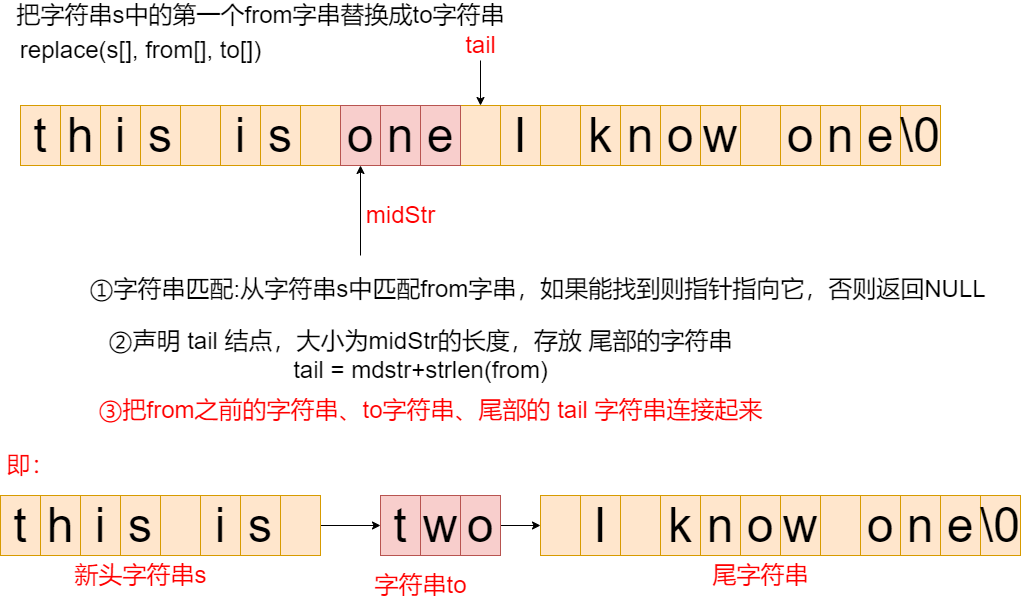

The diagram above was exported from draw.io. Its source (the exported page's mxGraphModel, read from the mxfile embedded in the PNG):
<mxGraphModel dx="1038" dy="649" grid="1" gridSize="10" guides="1" tooltips="1" connect="1" arrows="1" fold="1" page="1" pageScale="1" pageWidth="827" pageHeight="1169" math="0" shadow="0">
  <root>
    <mxCell id="0" />
    <mxCell id="1" parent="0" />
    <mxCell id="LwCsYEG9lHN90WaeAPF1-1" value="&lt;font style=&quot;font-size: 48px&quot;&gt;t&lt;/font&gt;" style="rounded=0;whiteSpace=wrap;html=1;fillColor=#ffe6cc;strokeColor=#d79b00;" vertex="1" parent="1">
      <mxGeometry x="120" y="170" width="40" height="60" as="geometry" />
    </mxCell>
    <mxCell id="LwCsYEG9lHN90WaeAPF1-2" value="&lt;font style=&quot;font-size: 48px&quot;&gt;h&lt;/font&gt;" style="rounded=0;whiteSpace=wrap;html=1;fillColor=#ffe6cc;strokeColor=#d79b00;" vertex="1" parent="1">
      <mxGeometry x="160" y="170" width="40" height="60" as="geometry" />
    </mxCell>
    <mxCell id="LwCsYEG9lHN90WaeAPF1-3" value="&lt;font style=&quot;font-size: 48px&quot;&gt;i&lt;/font&gt;" style="rounded=0;whiteSpace=wrap;html=1;fillColor=#ffe6cc;strokeColor=#d79b00;" vertex="1" parent="1">
      <mxGeometry x="200" y="170" width="40" height="60" as="geometry" />
    </mxCell>
    <mxCell id="LwCsYEG9lHN90WaeAPF1-4" value="&lt;font style=&quot;font-size: 48px&quot;&gt;s&lt;/font&gt;" style="rounded=0;whiteSpace=wrap;html=1;fillColor=#ffe6cc;strokeColor=#d79b00;" vertex="1" parent="1">
      <mxGeometry x="240" y="170" width="40" height="60" as="geometry" />
    </mxCell>
    <mxCell id="LwCsYEG9lHN90WaeAPF1-5" value="&lt;font style=&quot;font-size: 48px&quot;&gt;i&lt;/font&gt;" style="rounded=0;whiteSpace=wrap;html=1;fillColor=#ffe6cc;strokeColor=#d79b00;" vertex="1" parent="1">
      <mxGeometry x="320" y="170" width="40" height="60" as="geometry" />
    </mxCell>
    <mxCell id="LwCsYEG9lHN90WaeAPF1-6" value="&lt;font style=&quot;font-size: 48px&quot;&gt;s&lt;/font&gt;" style="rounded=0;whiteSpace=wrap;html=1;fillColor=#ffe6cc;strokeColor=#d79b00;" vertex="1" parent="1">
      <mxGeometry x="360" y="170" width="40" height="60" as="geometry" />
    </mxCell>
    <mxCell id="LwCsYEG9lHN90WaeAPF1-7" value="" style="rounded=0;whiteSpace=wrap;html=1;fillColor=#ffe6cc;strokeColor=#d79b00;" vertex="1" parent="1">
      <mxGeometry x="400" y="170" width="40" height="60" as="geometry" />
    </mxCell>
    <mxCell id="LwCsYEG9lHN90WaeAPF1-8" value="" style="rounded=0;whiteSpace=wrap;html=1;fillColor=#ffe6cc;strokeColor=#d79b00;" vertex="1" parent="1">
      <mxGeometry x="280" y="170" width="40" height="60" as="geometry" />
    </mxCell>
    <mxCell id="LwCsYEG9lHN90WaeAPF1-9" value="" style="rounded=0;whiteSpace=wrap;html=1;fillColor=#ffe6cc;strokeColor=#d79b00;" vertex="1" parent="1">
      <mxGeometry x="640" y="170" width="40" height="60" as="geometry" />
    </mxCell>
    <mxCell id="LwCsYEG9lHN90WaeAPF1-10" value="&lt;font style=&quot;font-size: 48px&quot;&gt;k&lt;/font&gt;" style="rounded=0;whiteSpace=wrap;html=1;fillColor=#ffe6cc;strokeColor=#d79b00;" vertex="1" parent="1">
      <mxGeometry x="680" y="170" width="40" height="60" as="geometry" />
    </mxCell>
    <mxCell id="LwCsYEG9lHN90WaeAPF1-11" value="&lt;font style=&quot;font-size: 48px&quot;&gt;n&lt;/font&gt;" style="rounded=0;whiteSpace=wrap;html=1;fillColor=#ffe6cc;strokeColor=#d79b00;" vertex="1" parent="1">
      <mxGeometry x="720" y="170" width="40" height="60" as="geometry" />
    </mxCell>
    <mxCell id="LwCsYEG9lHN90WaeAPF1-12" value="&lt;font style=&quot;font-size: 48px&quot;&gt;I&lt;/font&gt;" style="rounded=0;whiteSpace=wrap;html=1;fillColor=#ffe6cc;strokeColor=#d79b00;" vertex="1" parent="1">
      <mxGeometry x="600" y="170" width="40" height="60" as="geometry" />
    </mxCell>
    <mxCell id="LwCsYEG9lHN90WaeAPF1-13" value="" style="rounded=0;whiteSpace=wrap;html=1;fillColor=#ffe6cc;strokeColor=#d79b00;" vertex="1" parent="1">
      <mxGeometry x="560" y="170" width="40" height="60" as="geometry" />
    </mxCell>
    <mxCell id="LwCsYEG9lHN90WaeAPF1-14" value="&lt;font style=&quot;font-size: 48px&quot;&gt;e&lt;/font&gt;" style="rounded=0;whiteSpace=wrap;html=1;fillColor=#f8cecc;strokeColor=#b85450;" vertex="1" parent="1">
      <mxGeometry x="520" y="170" width="40" height="60" as="geometry" />
    </mxCell>
    <mxCell id="LwCsYEG9lHN90WaeAPF1-15" value="&lt;font style=&quot;font-size: 48px&quot;&gt;n&lt;/font&gt;" style="rounded=0;whiteSpace=wrap;html=1;fillColor=#f8cecc;strokeColor=#b85450;" vertex="1" parent="1">
      <mxGeometry x="480" y="170" width="40" height="60" as="geometry" />
    </mxCell>
    <mxCell id="LwCsYEG9lHN90WaeAPF1-16" value="&lt;font style=&quot;font-size: 48px&quot;&gt;o&lt;/font&gt;" style="rounded=0;whiteSpace=wrap;html=1;fillColor=#f8cecc;strokeColor=#b85450;" vertex="1" parent="1">
      <mxGeometry x="440" y="170" width="40" height="60" as="geometry" />
    </mxCell>
    <mxCell id="LwCsYEG9lHN90WaeAPF1-17" value="&lt;font style=&quot;font-size: 48px&quot;&gt;o&lt;/font&gt;" style="rounded=0;whiteSpace=wrap;html=1;fillColor=#ffe6cc;strokeColor=#d79b00;" vertex="1" parent="1">
      <mxGeometry x="760" y="170" width="40" height="60" as="geometry" />
    </mxCell>
    <mxCell id="LwCsYEG9lHN90WaeAPF1-18" value="&lt;font style=&quot;font-size: 48px&quot;&gt;w&lt;/font&gt;" style="rounded=0;whiteSpace=wrap;html=1;fillColor=#ffe6cc;strokeColor=#d79b00;" vertex="1" parent="1">
      <mxGeometry x="800" y="170" width="40" height="60" as="geometry" />
    </mxCell>
    <mxCell id="LwCsYEG9lHN90WaeAPF1-19" value="" style="rounded=0;whiteSpace=wrap;html=1;fillColor=#ffe6cc;strokeColor=#d79b00;" vertex="1" parent="1">
      <mxGeometry x="840" y="170" width="40" height="60" as="geometry" />
    </mxCell>
    <mxCell id="LwCsYEG9lHN90WaeAPF1-20" value="&lt;font style=&quot;font-size: 48px&quot;&gt;o&lt;/font&gt;" style="rounded=0;whiteSpace=wrap;html=1;fillColor=#ffe6cc;strokeColor=#d79b00;" vertex="1" parent="1">
      <mxGeometry x="880" y="170" width="40" height="60" as="geometry" />
    </mxCell>
    <mxCell id="LwCsYEG9lHN90WaeAPF1-21" value="&lt;font style=&quot;font-size: 48px&quot;&gt;e&lt;/font&gt;" style="rounded=0;whiteSpace=wrap;html=1;fillColor=#ffe6cc;strokeColor=#d79b00;" vertex="1" parent="1">
      <mxGeometry x="960" y="170" width="40" height="60" as="geometry" />
    </mxCell>
    <mxCell id="LwCsYEG9lHN90WaeAPF1-22" value="&lt;font style=&quot;font-size: 48px&quot;&gt;n&lt;/font&gt;" style="rounded=0;whiteSpace=wrap;html=1;fillColor=#ffe6cc;strokeColor=#d79b00;" vertex="1" parent="1">
      <mxGeometry x="920" y="170" width="40" height="60" as="geometry" />
    </mxCell>
    <mxCell id="LwCsYEG9lHN90WaeAPF1-25" value="&lt;span style=&quot;font-size: 48px&quot;&gt;\0&lt;/span&gt;" style="rounded=0;whiteSpace=wrap;html=1;fillColor=#ffe6cc;strokeColor=#d79b00;" vertex="1" parent="1">
      <mxGeometry x="1000" y="170" width="40" height="60" as="geometry" />
    </mxCell>
    <mxCell id="LwCsYEG9lHN90WaeAPF1-26" value="" style="endArrow=classic;html=1;rounded=0;fontSize=48;entryX=0.5;entryY=1;entryDx=0;entryDy=0;" edge="1" parent="1" target="LwCsYEG9lHN90WaeAPF1-16">
      <mxGeometry width="50" height="50" relative="1" as="geometry">
        <mxPoint x="460" y="320" as="sourcePoint" />
        <mxPoint x="660" y="350" as="targetPoint" />
      </mxGeometry>
    </mxCell>
    <mxCell id="LwCsYEG9lHN90WaeAPF1-27" value="&lt;font style=&quot;font-size: 24px&quot;&gt;①字符串匹配:从字符串s中匹配from字串，如果能找到则指针指向它，否则返回NULL&amp;nbsp;&lt;/font&gt;" style="text;html=1;align=center;verticalAlign=middle;resizable=0;points=[];autosize=1;strokeColor=none;fillColor=none;fontSize=48;" vertex="1" parent="1">
      <mxGeometry x="180" y="310" width="920" height="70" as="geometry" />
    </mxCell>
    <mxCell id="LwCsYEG9lHN90WaeAPF1-28" value="replace(s[], from[], to[])" style="text;html=1;align=center;verticalAlign=middle;resizable=0;points=[];autosize=1;strokeColor=none;fillColor=none;fontSize=24;" vertex="1" parent="1">
      <mxGeometry x="110" y="100" width="260" height="30" as="geometry" />
    </mxCell>
    <mxCell id="LwCsYEG9lHN90WaeAPF1-31" value="把字符串s中的第一个from字串替换成to字符串" style="text;html=1;align=center;verticalAlign=middle;resizable=0;points=[];autosize=1;strokeColor=none;fillColor=none;fontSize=24;" vertex="1" parent="1">
      <mxGeometry x="110" y="65" width="500" height="30" as="geometry" />
    </mxCell>
    <mxCell id="LwCsYEG9lHN90WaeAPF1-35" value="②声明 tail 结点，大小为midStr的长度，存放 尾部的字符串&lt;br&gt;tail = mdstr+strlen(from)" style="text;html=1;align=center;verticalAlign=middle;resizable=0;points=[];autosize=1;strokeColor=none;fillColor=none;fontSize=24;" vertex="1" parent="1">
      <mxGeometry x="200" y="390" width="640" height="60" as="geometry" />
    </mxCell>
    <mxCell id="LwCsYEG9lHN90WaeAPF1-37" value="&lt;font color=&quot;#ff0000&quot;&gt;midStr&lt;/font&gt;" style="text;html=1;align=center;verticalAlign=middle;resizable=0;points=[];autosize=1;strokeColor=none;fillColor=none;fontSize=24;" vertex="1" parent="1">
      <mxGeometry x="455" y="265" width="90" height="30" as="geometry" />
    </mxCell>
    <mxCell id="LwCsYEG9lHN90WaeAPF1-39" value="" style="edgeStyle=orthogonalEdgeStyle;rounded=0;orthogonalLoop=1;jettySize=auto;html=1;fontSize=24;entryX=0.5;entryY=0;entryDx=0;entryDy=0;" edge="1" parent="1" source="LwCsYEG9lHN90WaeAPF1-38" target="LwCsYEG9lHN90WaeAPF1-13">
      <mxGeometry relative="1" as="geometry" />
    </mxCell>
    <mxCell id="LwCsYEG9lHN90WaeAPF1-38" value="&lt;font color=&quot;#ff0000&quot;&gt;tail&lt;/font&gt;" style="text;html=1;align=center;verticalAlign=middle;resizable=0;points=[];autosize=1;strokeColor=none;fillColor=none;fontSize=24;" vertex="1" parent="1">
      <mxGeometry x="555" y="95" width="50" height="30" as="geometry" />
    </mxCell>
    <mxCell id="LwCsYEG9lHN90WaeAPF1-40" value="③把from之前的字符串、to字符串、尾部的 tail 字符串连接起来" style="text;html=1;align=center;verticalAlign=middle;resizable=0;points=[];autosize=1;strokeColor=none;fillColor=none;fontSize=24;fontColor=#FF0000;" vertex="1" parent="1">
      <mxGeometry x="190" y="460" width="680" height="30" as="geometry" />
    </mxCell>
    <mxCell id="LwCsYEG9lHN90WaeAPF1-41" value="&lt;font style=&quot;font-size: 48px&quot;&gt;t&lt;/font&gt;" style="rounded=0;whiteSpace=wrap;html=1;fillColor=#ffe6cc;strokeColor=#d79b00;" vertex="1" parent="1">
      <mxGeometry x="100" y="560" width="40" height="60" as="geometry" />
    </mxCell>
    <mxCell id="LwCsYEG9lHN90WaeAPF1-42" value="&lt;font style=&quot;font-size: 48px&quot;&gt;h&lt;/font&gt;" style="rounded=0;whiteSpace=wrap;html=1;fillColor=#ffe6cc;strokeColor=#d79b00;" vertex="1" parent="1">
      <mxGeometry x="140" y="560" width="40" height="60" as="geometry" />
    </mxCell>
    <mxCell id="LwCsYEG9lHN90WaeAPF1-43" value="&lt;font style=&quot;font-size: 48px&quot;&gt;i&lt;/font&gt;" style="rounded=0;whiteSpace=wrap;html=1;fillColor=#ffe6cc;strokeColor=#d79b00;" vertex="1" parent="1">
      <mxGeometry x="180" y="560" width="40" height="60" as="geometry" />
    </mxCell>
    <mxCell id="LwCsYEG9lHN90WaeAPF1-44" value="&lt;font style=&quot;font-size: 48px&quot;&gt;s&lt;/font&gt;" style="rounded=0;whiteSpace=wrap;html=1;fillColor=#ffe6cc;strokeColor=#d79b00;" vertex="1" parent="1">
      <mxGeometry x="220" y="560" width="40" height="60" as="geometry" />
    </mxCell>
    <mxCell id="LwCsYEG9lHN90WaeAPF1-45" value="" style="rounded=0;whiteSpace=wrap;html=1;fillColor=#ffe6cc;strokeColor=#d79b00;" vertex="1" parent="1">
      <mxGeometry x="260" y="560" width="40" height="60" as="geometry" />
    </mxCell>
    <mxCell id="LwCsYEG9lHN90WaeAPF1-46" value="&lt;font style=&quot;font-size: 48px&quot;&gt;i&lt;/font&gt;" style="rounded=0;whiteSpace=wrap;html=1;fillColor=#ffe6cc;strokeColor=#d79b00;" vertex="1" parent="1">
      <mxGeometry x="300" y="560" width="40" height="60" as="geometry" />
    </mxCell>
    <mxCell id="LwCsYEG9lHN90WaeAPF1-47" value="&lt;font style=&quot;font-size: 48px&quot;&gt;s&lt;/font&gt;" style="rounded=0;whiteSpace=wrap;html=1;fillColor=#ffe6cc;strokeColor=#d79b00;" vertex="1" parent="1">
      <mxGeometry x="340" y="560" width="40" height="60" as="geometry" />
    </mxCell>
    <mxCell id="LwCsYEG9lHN90WaeAPF1-54" value="" style="edgeStyle=orthogonalEdgeStyle;rounded=0;orthogonalLoop=1;jettySize=auto;html=1;fontSize=24;fontColor=#FF0000;entryX=0;entryY=0.5;entryDx=0;entryDy=0;" edge="1" parent="1" source="LwCsYEG9lHN90WaeAPF1-48" target="LwCsYEG9lHN90WaeAPF1-50">
      <mxGeometry relative="1" as="geometry">
        <Array as="points" />
      </mxGeometry>
    </mxCell>
    <mxCell id="LwCsYEG9lHN90WaeAPF1-48" value="" style="rounded=0;whiteSpace=wrap;html=1;fillColor=#ffe6cc;strokeColor=#d79b00;" vertex="1" parent="1">
      <mxGeometry x="380" y="560" width="40" height="60" as="geometry" />
    </mxCell>
    <mxCell id="LwCsYEG9lHN90WaeAPF1-49" value="即：" style="text;html=1;align=center;verticalAlign=middle;resizable=0;points=[];autosize=1;strokeColor=none;fillColor=none;fontSize=24;fontColor=#FF0000;" vertex="1" parent="1">
      <mxGeometry x="100" y="515" width="60" height="30" as="geometry" />
    </mxCell>
    <mxCell id="LwCsYEG9lHN90WaeAPF1-50" value="&lt;font style=&quot;font-size: 48px&quot;&gt;t&lt;/font&gt;" style="rounded=0;whiteSpace=wrap;html=1;fillColor=#f8cecc;strokeColor=#b85450;" vertex="1" parent="1">
      <mxGeometry x="480" y="560" width="40" height="60" as="geometry" />
    </mxCell>
    <mxCell id="LwCsYEG9lHN90WaeAPF1-51" value="&lt;font style=&quot;font-size: 48px&quot;&gt;w&lt;/font&gt;" style="rounded=0;whiteSpace=wrap;html=1;fillColor=#f8cecc;strokeColor=#b85450;" vertex="1" parent="1">
      <mxGeometry x="520" y="560" width="40" height="60" as="geometry" />
    </mxCell>
    <mxCell id="LwCsYEG9lHN90WaeAPF1-68" value="" style="edgeStyle=orthogonalEdgeStyle;rounded=0;orthogonalLoop=1;jettySize=auto;html=1;fontSize=24;fontColor=#FF0000;entryX=0;entryY=0.5;entryDx=0;entryDy=0;" edge="1" parent="1" source="LwCsYEG9lHN90WaeAPF1-52" target="LwCsYEG9lHN90WaeAPF1-56">
      <mxGeometry relative="1" as="geometry" />
    </mxCell>
    <mxCell id="LwCsYEG9lHN90WaeAPF1-52" value="&lt;font style=&quot;font-size: 48px&quot;&gt;o&lt;/font&gt;" style="rounded=0;whiteSpace=wrap;html=1;fillColor=#f8cecc;strokeColor=#b85450;" vertex="1" parent="1">
      <mxGeometry x="560" y="560" width="40" height="60" as="geometry" />
    </mxCell>
    <mxCell id="LwCsYEG9lHN90WaeAPF1-56" value="" style="rounded=0;whiteSpace=wrap;html=1;fillColor=#ffe6cc;strokeColor=#d79b00;" vertex="1" parent="1">
      <mxGeometry x="640" y="560" width="40" height="60" as="geometry" />
    </mxCell>
    <mxCell id="LwCsYEG9lHN90WaeAPF1-57" value="&lt;font style=&quot;font-size: 48px&quot;&gt;I&lt;/font&gt;" style="rounded=0;whiteSpace=wrap;html=1;fillColor=#ffe6cc;strokeColor=#d79b00;" vertex="1" parent="1">
      <mxGeometry x="680" y="560" width="40" height="60" as="geometry" />
    </mxCell>
    <mxCell id="LwCsYEG9lHN90WaeAPF1-58" value="" style="rounded=0;whiteSpace=wrap;html=1;fillColor=#ffe6cc;strokeColor=#d79b00;" vertex="1" parent="1">
      <mxGeometry x="720" y="560" width="40" height="60" as="geometry" />
    </mxCell>
    <mxCell id="LwCsYEG9lHN90WaeAPF1-59" value="&lt;font style=&quot;font-size: 48px&quot;&gt;k&lt;/font&gt;" style="rounded=0;whiteSpace=wrap;html=1;fillColor=#ffe6cc;strokeColor=#d79b00;" vertex="1" parent="1">
      <mxGeometry x="760" y="560" width="40" height="60" as="geometry" />
    </mxCell>
    <mxCell id="LwCsYEG9lHN90WaeAPF1-60" value="&lt;font style=&quot;font-size: 48px&quot;&gt;n&lt;/font&gt;" style="rounded=0;whiteSpace=wrap;html=1;fillColor=#ffe6cc;strokeColor=#d79b00;" vertex="1" parent="1">
      <mxGeometry x="800" y="560" width="40" height="60" as="geometry" />
    </mxCell>
    <mxCell id="LwCsYEG9lHN90WaeAPF1-61" value="&lt;font style=&quot;font-size: 48px&quot;&gt;o&lt;/font&gt;" style="rounded=0;whiteSpace=wrap;html=1;fillColor=#ffe6cc;strokeColor=#d79b00;" vertex="1" parent="1">
      <mxGeometry x="840" y="560" width="40" height="60" as="geometry" />
    </mxCell>
    <mxCell id="LwCsYEG9lHN90WaeAPF1-62" value="&lt;font style=&quot;font-size: 48px&quot;&gt;w&lt;/font&gt;" style="rounded=0;whiteSpace=wrap;html=1;fillColor=#ffe6cc;strokeColor=#d79b00;" vertex="1" parent="1">
      <mxGeometry x="880" y="560" width="40" height="60" as="geometry" />
    </mxCell>
    <mxCell id="LwCsYEG9lHN90WaeAPF1-63" value="" style="rounded=0;whiteSpace=wrap;html=1;fillColor=#ffe6cc;strokeColor=#d79b00;" vertex="1" parent="1">
      <mxGeometry x="920" y="560" width="40" height="60" as="geometry" />
    </mxCell>
    <mxCell id="LwCsYEG9lHN90WaeAPF1-64" value="&lt;font style=&quot;font-size: 48px&quot;&gt;o&lt;/font&gt;" style="rounded=0;whiteSpace=wrap;html=1;fillColor=#ffe6cc;strokeColor=#d79b00;" vertex="1" parent="1">
      <mxGeometry x="960" y="560" width="40" height="60" as="geometry" />
    </mxCell>
    <mxCell id="LwCsYEG9lHN90WaeAPF1-65" value="&lt;font style=&quot;font-size: 48px&quot;&gt;n&lt;/font&gt;" style="rounded=0;whiteSpace=wrap;html=1;fillColor=#ffe6cc;strokeColor=#d79b00;" vertex="1" parent="1">
      <mxGeometry x="1000" y="560" width="40" height="60" as="geometry" />
    </mxCell>
    <mxCell id="LwCsYEG9lHN90WaeAPF1-66" value="&lt;font style=&quot;font-size: 48px&quot;&gt;e&lt;/font&gt;" style="rounded=0;whiteSpace=wrap;html=1;fillColor=#ffe6cc;strokeColor=#d79b00;" vertex="1" parent="1">
      <mxGeometry x="1040" y="560" width="40" height="60" as="geometry" />
    </mxCell>
    <mxCell id="LwCsYEG9lHN90WaeAPF1-67" value="&lt;span style=&quot;font-size: 48px&quot;&gt;\0&lt;/span&gt;" style="rounded=0;whiteSpace=wrap;html=1;fillColor=#ffe6cc;strokeColor=#d79b00;" vertex="1" parent="1">
      <mxGeometry x="1080" y="560" width="40" height="60" as="geometry" />
    </mxCell>
    <mxCell id="LwCsYEG9lHN90WaeAPF1-69" value="新头字符串s" style="text;html=1;align=center;verticalAlign=middle;resizable=0;points=[];autosize=1;strokeColor=none;fillColor=none;fontSize=24;fontColor=#FF0000;" vertex="1" parent="1">
      <mxGeometry x="165" y="625" width="150" height="30" as="geometry" />
    </mxCell>
    <mxCell id="LwCsYEG9lHN90WaeAPF1-70" value="字符串to" style="text;html=1;align=center;verticalAlign=middle;resizable=0;points=[];autosize=1;strokeColor=none;fillColor=none;fontSize=24;fontColor=#FF0000;" vertex="1" parent="1">
      <mxGeometry x="465" y="635" width="110" height="30" as="geometry" />
    </mxCell>
    <mxCell id="LwCsYEG9lHN90WaeAPF1-72" value="尾字符串" style="text;html=1;align=center;verticalAlign=middle;resizable=0;points=[];autosize=1;strokeColor=none;fillColor=none;fontSize=24;fontColor=#FF0000;" vertex="1" parent="1">
      <mxGeometry x="805" y="625" width="110" height="30" as="geometry" />
    </mxCell>
  </root>
</mxGraphModel>